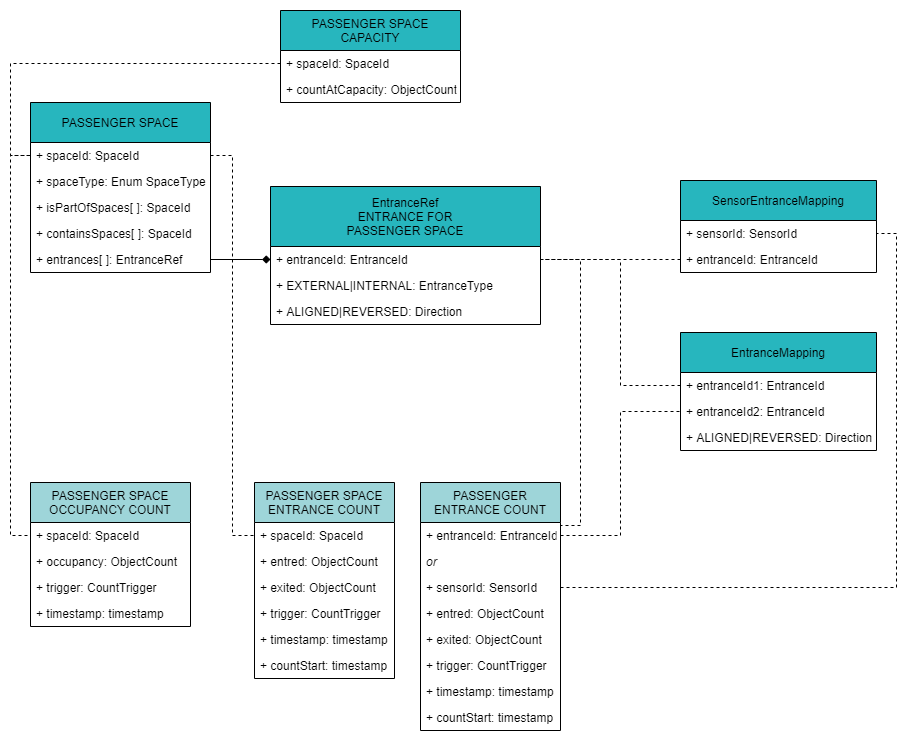

The diagram above was exported from draw.io. Its source (the exported page's mxGraphModel, read from the mxfile embedded in the PNG):
<mxGraphModel dx="1086" dy="2135" grid="1" gridSize="10" guides="1" tooltips="1" connect="1" arrows="1" fold="1" page="1" pageScale="1" pageWidth="827" pageHeight="1169" background="#ffffff" math="0" shadow="0">
  <root>
    <mxCell id="0" />
    <mxCell id="1" parent="0" />
    <mxCell id="1burBjE3H3jfkjKqQ2f0-1" value="PASSENGER SPACE&#10;ENTRANCE COUNT" style="swimlane;fontStyle=0;childLayout=stackLayout;horizontal=1;startSize=40;horizontalStack=0;resizeParent=1;resizeParentMax=0;resizeLast=0;collapsible=1;marginBottom=0;fillColor=#9ED5D9;" parent="1" vertex="1">
      <mxGeometry x="414" y="420" width="140" height="196" as="geometry" />
    </mxCell>
    <mxCell id="1burBjE3H3jfkjKqQ2f0-2" value="+ spaceId: SpaceId" style="text;strokeColor=none;fillColor=none;align=left;verticalAlign=top;spacingLeft=4;spacingRight=4;overflow=hidden;rotatable=0;points=[[0,0.5],[1,0.5]];portConstraint=eastwest;" parent="1burBjE3H3jfkjKqQ2f0-1" vertex="1">
      <mxGeometry y="40" width="140" height="26" as="geometry" />
    </mxCell>
    <mxCell id="1burBjE3H3jfkjKqQ2f0-3" value="+ entred: ObjectCount" style="text;strokeColor=none;fillColor=none;align=left;verticalAlign=top;spacingLeft=4;spacingRight=4;overflow=hidden;rotatable=0;points=[[0,0.5],[1,0.5]];portConstraint=eastwest;" parent="1burBjE3H3jfkjKqQ2f0-1" vertex="1">
      <mxGeometry y="66" width="140" height="26" as="geometry" />
    </mxCell>
    <mxCell id="1burBjE3H3jfkjKqQ2f0-4" value="+ exited: ObjectCount" style="text;strokeColor=none;fillColor=none;align=left;verticalAlign=top;spacingLeft=4;spacingRight=4;overflow=hidden;rotatable=0;points=[[0,0.5],[1,0.5]];portConstraint=eastwest;" parent="1burBjE3H3jfkjKqQ2f0-1" vertex="1">
      <mxGeometry y="92" width="140" height="26" as="geometry" />
    </mxCell>
    <mxCell id="1burBjE3H3jfkjKqQ2f0-6" value="+ trigger: CountTrigger" style="text;strokeColor=none;fillColor=none;align=left;verticalAlign=top;spacingLeft=4;spacingRight=4;overflow=hidden;rotatable=0;points=[[0,0.5],[1,0.5]];portConstraint=eastwest;" parent="1burBjE3H3jfkjKqQ2f0-1" vertex="1">
      <mxGeometry y="118" width="140" height="26" as="geometry" />
    </mxCell>
    <mxCell id="1burBjE3H3jfkjKqQ2f0-7" value="+ timestamp: timestamp" style="text;strokeColor=none;fillColor=none;align=left;verticalAlign=top;spacingLeft=4;spacingRight=4;overflow=hidden;rotatable=0;points=[[0,0.5],[1,0.5]];portConstraint=eastwest;" parent="1burBjE3H3jfkjKqQ2f0-1" vertex="1">
      <mxGeometry y="144" width="140" height="26" as="geometry" />
    </mxCell>
    <mxCell id="1burBjE3H3jfkjKqQ2f0-8" value="+ countStart: timestamp" style="text;strokeColor=none;fillColor=none;align=left;verticalAlign=top;spacingLeft=4;spacingRight=4;overflow=hidden;rotatable=0;points=[[0,0.5],[1,0.5]];portConstraint=eastwest;" parent="1burBjE3H3jfkjKqQ2f0-1" vertex="1">
      <mxGeometry y="170" width="140" height="26" as="geometry" />
    </mxCell>
    <mxCell id="1burBjE3H3jfkjKqQ2f0-9" value="PASSENGER SPACE&#10;OCCUPANCY COUNT" style="swimlane;fontStyle=0;childLayout=stackLayout;horizontal=1;startSize=40;horizontalStack=0;resizeParent=1;resizeParentMax=0;resizeLast=0;collapsible=1;marginBottom=0;fillColor=#9ED5D9;" parent="1" vertex="1">
      <mxGeometry x="190" y="420" width="160" height="144" as="geometry" />
    </mxCell>
    <mxCell id="1burBjE3H3jfkjKqQ2f0-10" value="+ spaceId: SpaceId" style="text;strokeColor=none;fillColor=none;align=left;verticalAlign=top;spacingLeft=4;spacingRight=4;overflow=hidden;rotatable=0;points=[[0,0.5],[1,0.5]];portConstraint=eastwest;" parent="1burBjE3H3jfkjKqQ2f0-9" vertex="1">
      <mxGeometry y="40" width="160" height="26" as="geometry" />
    </mxCell>
    <mxCell id="1burBjE3H3jfkjKqQ2f0-11" value="+ occupancy: ObjectCount" style="text;strokeColor=none;fillColor=none;align=left;verticalAlign=top;spacingLeft=4;spacingRight=4;overflow=hidden;rotatable=0;points=[[0,0.5],[1,0.5]];portConstraint=eastwest;" parent="1burBjE3H3jfkjKqQ2f0-9" vertex="1">
      <mxGeometry y="66" width="160" height="26" as="geometry" />
    </mxCell>
    <mxCell id="1burBjE3H3jfkjKqQ2f0-13" value="+ trigger: CountTrigger" style="text;strokeColor=none;fillColor=none;align=left;verticalAlign=top;spacingLeft=4;spacingRight=4;overflow=hidden;rotatable=0;points=[[0,0.5],[1,0.5]];portConstraint=eastwest;" parent="1burBjE3H3jfkjKqQ2f0-9" vertex="1">
      <mxGeometry y="92" width="160" height="26" as="geometry" />
    </mxCell>
    <mxCell id="1burBjE3H3jfkjKqQ2f0-14" value="+ timestamp: timestamp" style="text;strokeColor=none;fillColor=none;align=left;verticalAlign=top;spacingLeft=4;spacingRight=4;overflow=hidden;rotatable=0;points=[[0,0.5],[1,0.5]];portConstraint=eastwest;" parent="1burBjE3H3jfkjKqQ2f0-9" vertex="1">
      <mxGeometry y="118" width="160" height="26" as="geometry" />
    </mxCell>
    <mxCell id="1burBjE3H3jfkjKqQ2f0-16" value="PASSENGER&#10;ENTRANCE COUNT" style="swimlane;fontStyle=0;childLayout=stackLayout;horizontal=1;startSize=40;horizontalStack=0;resizeParent=1;resizeParentMax=0;resizeLast=0;collapsible=1;marginBottom=0;fillColor=#9ED5D9;" parent="1" vertex="1">
      <mxGeometry x="580" y="420" width="140" height="248" as="geometry" />
    </mxCell>
    <mxCell id="1burBjE3H3jfkjKqQ2f0-23" value="+ entranceId: EntranceId" style="text;strokeColor=none;fillColor=none;align=left;verticalAlign=top;spacingLeft=4;spacingRight=4;overflow=hidden;rotatable=0;points=[[0,0.5],[1,0.5]];portConstraint=eastwest;" parent="1burBjE3H3jfkjKqQ2f0-16" vertex="1">
      <mxGeometry y="40" width="140" height="26" as="geometry" />
    </mxCell>
    <mxCell id="1burBjE3H3jfkjKqQ2f0-17" value="or" style="text;strokeColor=none;fillColor=none;align=left;verticalAlign=top;spacingLeft=4;spacingRight=4;overflow=hidden;rotatable=0;points=[[0,0.5],[1,0.5]];portConstraint=eastwest;fontStyle=2" parent="1burBjE3H3jfkjKqQ2f0-16" vertex="1">
      <mxGeometry y="66" width="140" height="26" as="geometry" />
    </mxCell>
    <mxCell id="1burBjE3H3jfkjKqQ2f0-18" value="+ sensorId: SensorId" style="text;strokeColor=none;fillColor=none;align=left;verticalAlign=top;spacingLeft=4;spacingRight=4;overflow=hidden;rotatable=0;points=[[0,0.5],[1,0.5]];portConstraint=eastwest;" parent="1burBjE3H3jfkjKqQ2f0-16" vertex="1">
      <mxGeometry y="92" width="140" height="26" as="geometry" />
    </mxCell>
    <mxCell id="1burBjE3H3jfkjKqQ2f0-19" value="+ entred: ObjectCount" style="text;strokeColor=none;fillColor=none;align=left;verticalAlign=top;spacingLeft=4;spacingRight=4;overflow=hidden;rotatable=0;points=[[0,0.5],[1,0.5]];portConstraint=eastwest;" parent="1burBjE3H3jfkjKqQ2f0-16" vertex="1">
      <mxGeometry y="118" width="140" height="26" as="geometry" />
    </mxCell>
    <mxCell id="1burBjE3H3jfkjKqQ2f0-24" value="+ exited: ObjectCount" style="text;strokeColor=none;fillColor=none;align=left;verticalAlign=top;spacingLeft=4;spacingRight=4;overflow=hidden;rotatable=0;points=[[0,0.5],[1,0.5]];portConstraint=eastwest;" parent="1burBjE3H3jfkjKqQ2f0-16" vertex="1">
      <mxGeometry y="144" width="140" height="26" as="geometry" />
    </mxCell>
    <mxCell id="1burBjE3H3jfkjKqQ2f0-20" value="+ trigger: CountTrigger" style="text;strokeColor=none;fillColor=none;align=left;verticalAlign=top;spacingLeft=4;spacingRight=4;overflow=hidden;rotatable=0;points=[[0,0.5],[1,0.5]];portConstraint=eastwest;" parent="1burBjE3H3jfkjKqQ2f0-16" vertex="1">
      <mxGeometry y="170" width="140" height="26" as="geometry" />
    </mxCell>
    <mxCell id="1burBjE3H3jfkjKqQ2f0-21" value="+ timestamp: timestamp" style="text;strokeColor=none;fillColor=none;align=left;verticalAlign=top;spacingLeft=4;spacingRight=4;overflow=hidden;rotatable=0;points=[[0,0.5],[1,0.5]];portConstraint=eastwest;" parent="1burBjE3H3jfkjKqQ2f0-16" vertex="1">
      <mxGeometry y="196" width="140" height="26" as="geometry" />
    </mxCell>
    <mxCell id="1burBjE3H3jfkjKqQ2f0-22" value="+ countStart: timestamp" style="text;strokeColor=none;fillColor=none;align=left;verticalAlign=top;spacingLeft=4;spacingRight=4;overflow=hidden;rotatable=0;points=[[0,0.5],[1,0.5]];portConstraint=eastwest;" parent="1burBjE3H3jfkjKqQ2f0-16" vertex="1">
      <mxGeometry y="222" width="140" height="26" as="geometry" />
    </mxCell>
    <mxCell id="qab6GQ-w3JDaUd91-xeV-1" value="PASSENGER SPACE" style="swimlane;fontStyle=0;childLayout=stackLayout;horizontal=1;startSize=40;horizontalStack=0;resizeParent=1;resizeParentMax=0;resizeLast=0;collapsible=1;marginBottom=0;fillColor=#27B6BE;" vertex="1" parent="1">
      <mxGeometry x="190" y="40" width="180" height="170" as="geometry" />
    </mxCell>
    <mxCell id="qab6GQ-w3JDaUd91-xeV-2" value="+ spaceId: SpaceId" style="text;strokeColor=none;fillColor=none;align=left;verticalAlign=top;spacingLeft=4;spacingRight=4;overflow=hidden;rotatable=0;points=[[0,0.5],[1,0.5]];portConstraint=eastwest;" vertex="1" parent="qab6GQ-w3JDaUd91-xeV-1">
      <mxGeometry y="40" width="180" height="26" as="geometry" />
    </mxCell>
    <mxCell id="qab6GQ-w3JDaUd91-xeV-4" value="+ spaceType: Enum SpaceType" style="text;strokeColor=none;fillColor=none;align=left;verticalAlign=top;spacingLeft=4;spacingRight=4;overflow=hidden;rotatable=0;points=[[0,0.5],[1,0.5]];portConstraint=eastwest;" vertex="1" parent="qab6GQ-w3JDaUd91-xeV-1">
      <mxGeometry y="66" width="180" height="26" as="geometry" />
    </mxCell>
    <mxCell id="qab6GQ-w3JDaUd91-xeV-5" value="+ isPartOfSpaces[ ]: SpaceId" style="text;strokeColor=none;fillColor=none;align=left;verticalAlign=top;spacingLeft=4;spacingRight=4;overflow=hidden;rotatable=0;points=[[0,0.5],[1,0.5]];portConstraint=eastwest;" vertex="1" parent="qab6GQ-w3JDaUd91-xeV-1">
      <mxGeometry y="92" width="180" height="26" as="geometry" />
    </mxCell>
    <mxCell id="qab6GQ-w3JDaUd91-xeV-6" value="+ containsSpaces[ ]: SpaceId" style="text;strokeColor=none;fillColor=none;align=left;verticalAlign=top;spacingLeft=4;spacingRight=4;overflow=hidden;rotatable=0;points=[[0,0.5],[1,0.5]];portConstraint=eastwest;" vertex="1" parent="qab6GQ-w3JDaUd91-xeV-1">
      <mxGeometry y="118" width="180" height="26" as="geometry" />
    </mxCell>
    <mxCell id="qab6GQ-w3JDaUd91-xeV-7" value="+ entrances[ ]: EntranceRef" style="text;strokeColor=none;fillColor=none;align=left;verticalAlign=top;spacingLeft=4;spacingRight=4;overflow=hidden;rotatable=0;points=[[0,0.5],[1,0.5]];portConstraint=eastwest;" vertex="1" parent="qab6GQ-w3JDaUd91-xeV-1">
      <mxGeometry y="144" width="180" height="26" as="geometry" />
    </mxCell>
    <mxCell id="qab6GQ-w3JDaUd91-xeV-10" value="EntranceRef&#10;ENTRANCE FOR &#10;PASSENGER SPACE" style="swimlane;fontStyle=0;childLayout=stackLayout;horizontal=1;startSize=60;horizontalStack=0;resizeParent=1;resizeParentMax=0;resizeLast=0;collapsible=1;marginBottom=0;fillColor=#27B6BE;" vertex="1" parent="1">
      <mxGeometry x="430" y="124" width="270" height="138" as="geometry" />
    </mxCell>
    <mxCell id="qab6GQ-w3JDaUd91-xeV-11" value="+ entranceId: EntranceId" style="text;strokeColor=none;fillColor=none;align=left;verticalAlign=top;spacingLeft=4;spacingRight=4;overflow=hidden;rotatable=0;points=[[0,0.5],[1,0.5]];portConstraint=eastwest;" vertex="1" parent="qab6GQ-w3JDaUd91-xeV-10">
      <mxGeometry y="60" width="270" height="26" as="geometry" />
    </mxCell>
    <mxCell id="qab6GQ-w3JDaUd91-xeV-12" value="+ EXTERNAL|INTERNAL: EntranceType" style="text;strokeColor=none;fillColor=none;align=left;verticalAlign=top;spacingLeft=4;spacingRight=4;overflow=hidden;rotatable=0;points=[[0,0.5],[1,0.5]];portConstraint=eastwest;" vertex="1" parent="qab6GQ-w3JDaUd91-xeV-10">
      <mxGeometry y="86" width="270" height="26" as="geometry" />
    </mxCell>
    <mxCell id="qab6GQ-w3JDaUd91-xeV-13" value="+ ALIGNED|REVERSED: Direction" style="text;strokeColor=none;fillColor=none;align=left;verticalAlign=top;spacingLeft=4;spacingRight=4;overflow=hidden;rotatable=0;points=[[0,0.5],[1,0.5]];portConstraint=eastwest;" vertex="1" parent="qab6GQ-w3JDaUd91-xeV-10">
      <mxGeometry y="112" width="270" height="26" as="geometry" />
    </mxCell>
    <mxCell id="qab6GQ-w3JDaUd91-xeV-16" style="edgeStyle=orthogonalEdgeStyle;rounded=0;orthogonalLoop=1;jettySize=auto;html=1;entryX=0;entryY=0.5;entryDx=0;entryDy=0;endArrow=diamond;endFill=1;" edge="1" parent="1" source="qab6GQ-w3JDaUd91-xeV-7" target="qab6GQ-w3JDaUd91-xeV-11">
      <mxGeometry relative="1" as="geometry" />
    </mxCell>
    <mxCell id="qab6GQ-w3JDaUd91-xeV-25" value="EntranceMapping" style="swimlane;fontStyle=0;childLayout=stackLayout;horizontal=1;startSize=40;horizontalStack=0;resizeParent=1;resizeParentMax=0;resizeLast=0;collapsible=1;marginBottom=0;fillColor=#27B6BE;" vertex="1" parent="1">
      <mxGeometry x="840" y="270" width="196" height="118" as="geometry" />
    </mxCell>
    <mxCell id="qab6GQ-w3JDaUd91-xeV-26" value="+ entranceId1: EntranceId" style="text;strokeColor=none;fillColor=none;align=left;verticalAlign=top;spacingLeft=4;spacingRight=4;overflow=hidden;rotatable=0;points=[[0,0.5],[1,0.5]];portConstraint=eastwest;" vertex="1" parent="qab6GQ-w3JDaUd91-xeV-25">
      <mxGeometry y="40" width="196" height="26" as="geometry" />
    </mxCell>
    <mxCell id="qab6GQ-w3JDaUd91-xeV-27" value="+ entranceId2: EntranceId" style="text;strokeColor=none;fillColor=none;align=left;verticalAlign=top;spacingLeft=4;spacingRight=4;overflow=hidden;rotatable=0;points=[[0,0.5],[1,0.5]];portConstraint=eastwest;" vertex="1" parent="qab6GQ-w3JDaUd91-xeV-25">
      <mxGeometry y="66" width="196" height="26" as="geometry" />
    </mxCell>
    <mxCell id="qab6GQ-w3JDaUd91-xeV-28" value="+ ALIGNED|REVERSED: Direction" style="text;strokeColor=none;fillColor=none;align=left;verticalAlign=top;spacingLeft=4;spacingRight=4;overflow=hidden;rotatable=0;points=[[0,0.5],[1,0.5]];portConstraint=eastwest;" vertex="1" parent="qab6GQ-w3JDaUd91-xeV-25">
      <mxGeometry y="92" width="196" height="26" as="geometry" />
    </mxCell>
    <mxCell id="qab6GQ-w3JDaUd91-xeV-29" value="SensorEntranceMapping" style="swimlane;fontStyle=0;childLayout=stackLayout;horizontal=1;startSize=40;horizontalStack=0;resizeParent=1;resizeParentMax=0;resizeLast=0;collapsible=1;marginBottom=0;fillColor=#27B6BE;" vertex="1" parent="1">
      <mxGeometry x="840" y="118" width="196" height="92" as="geometry" />
    </mxCell>
    <mxCell id="qab6GQ-w3JDaUd91-xeV-30" value="+ sensorId: SensorId" style="text;strokeColor=none;fillColor=none;align=left;verticalAlign=top;spacingLeft=4;spacingRight=4;overflow=hidden;rotatable=0;points=[[0,0.5],[1,0.5]];portConstraint=eastwest;" vertex="1" parent="qab6GQ-w3JDaUd91-xeV-29">
      <mxGeometry y="40" width="196" height="26" as="geometry" />
    </mxCell>
    <mxCell id="qab6GQ-w3JDaUd91-xeV-31" value="+ entranceId: EntranceId" style="text;strokeColor=none;fillColor=none;align=left;verticalAlign=top;spacingLeft=4;spacingRight=4;overflow=hidden;rotatable=0;points=[[0,0.5],[1,0.5]];portConstraint=eastwest;" vertex="1" parent="qab6GQ-w3JDaUd91-xeV-29">
      <mxGeometry y="66" width="196" height="26" as="geometry" />
    </mxCell>
    <mxCell id="qab6GQ-w3JDaUd91-xeV-33" value="PASSENGER SPACE&#10;CAPACITY" style="swimlane;fontStyle=0;childLayout=stackLayout;horizontal=1;startSize=40;horizontalStack=0;resizeParent=1;resizeParentMax=0;resizeLast=0;collapsible=1;marginBottom=0;fillColor=#27B6BE;" vertex="1" parent="1">
      <mxGeometry x="440" y="-52" width="180" height="92" as="geometry" />
    </mxCell>
    <mxCell id="qab6GQ-w3JDaUd91-xeV-34" value="+ spaceId: SpaceId" style="text;strokeColor=none;fillColor=none;align=left;verticalAlign=top;spacingLeft=4;spacingRight=4;overflow=hidden;rotatable=0;points=[[0,0.5],[1,0.5]];portConstraint=eastwest;" vertex="1" parent="qab6GQ-w3JDaUd91-xeV-33">
      <mxGeometry y="40" width="180" height="26" as="geometry" />
    </mxCell>
    <mxCell id="qab6GQ-w3JDaUd91-xeV-35" value="+ countAtCapacity: ObjectCount" style="text;strokeColor=none;fillColor=none;align=left;verticalAlign=top;spacingLeft=4;spacingRight=4;overflow=hidden;rotatable=0;points=[[0,0.5],[1,0.5]];portConstraint=eastwest;" vertex="1" parent="qab6GQ-w3JDaUd91-xeV-33">
      <mxGeometry y="66" width="180" height="26" as="geometry" />
    </mxCell>
    <mxCell id="qab6GQ-w3JDaUd91-xeV-40" style="edgeStyle=orthogonalEdgeStyle;rounded=0;orthogonalLoop=1;jettySize=auto;html=1;entryX=0;entryY=0.5;entryDx=0;entryDy=0;endArrow=none;endFill=0;dashed=1;" edge="1" parent="1" source="qab6GQ-w3JDaUd91-xeV-34" target="qab6GQ-w3JDaUd91-xeV-2">
      <mxGeometry relative="1" as="geometry" />
    </mxCell>
    <mxCell id="qab6GQ-w3JDaUd91-xeV-41" style="edgeStyle=orthogonalEdgeStyle;rounded=0;orthogonalLoop=1;jettySize=auto;html=1;entryX=0;entryY=0.5;entryDx=0;entryDy=0;dashed=1;endArrow=none;endFill=0;" edge="1" parent="1" source="qab6GQ-w3JDaUd91-xeV-2" target="1burBjE3H3jfkjKqQ2f0-2">
      <mxGeometry relative="1" as="geometry" />
    </mxCell>
    <mxCell id="qab6GQ-w3JDaUd91-xeV-42" style="edgeStyle=orthogonalEdgeStyle;rounded=0;orthogonalLoop=1;jettySize=auto;html=1;entryX=0;entryY=0.5;entryDx=0;entryDy=0;dashed=1;endArrow=none;endFill=0;" edge="1" parent="1" source="qab6GQ-w3JDaUd91-xeV-2" target="1burBjE3H3jfkjKqQ2f0-10">
      <mxGeometry relative="1" as="geometry" />
    </mxCell>
    <mxCell id="qab6GQ-w3JDaUd91-xeV-43" style="edgeStyle=orthogonalEdgeStyle;rounded=0;orthogonalLoop=1;jettySize=auto;html=1;entryX=1;entryY=0.5;entryDx=0;entryDy=0;dashed=1;endArrow=none;endFill=0;" edge="1" parent="1" source="qab6GQ-w3JDaUd91-xeV-11" target="1burBjE3H3jfkjKqQ2f0-23">
      <mxGeometry relative="1" as="geometry">
        <Array as="points">
          <mxPoint x="740" y="197" />
          <mxPoint x="740" y="463" />
        </Array>
      </mxGeometry>
    </mxCell>
    <mxCell id="qab6GQ-w3JDaUd91-xeV-44" style="edgeStyle=orthogonalEdgeStyle;rounded=0;orthogonalLoop=1;jettySize=auto;html=1;entryX=1;entryY=0.5;entryDx=0;entryDy=0;dashed=1;endArrow=none;endFill=0;" edge="1" parent="1" source="1burBjE3H3jfkjKqQ2f0-18" target="qab6GQ-w3JDaUd91-xeV-30">
      <mxGeometry relative="1" as="geometry" />
    </mxCell>
    <mxCell id="qab6GQ-w3JDaUd91-xeV-45" style="edgeStyle=orthogonalEdgeStyle;rounded=0;orthogonalLoop=1;jettySize=auto;html=1;entryX=1;entryY=0.5;entryDx=0;entryDy=0;dashed=1;endArrow=none;endFill=0;" edge="1" parent="1" source="qab6GQ-w3JDaUd91-xeV-31" target="qab6GQ-w3JDaUd91-xeV-11">
      <mxGeometry relative="1" as="geometry" />
    </mxCell>
    <mxCell id="qab6GQ-w3JDaUd91-xeV-47" style="edgeStyle=orthogonalEdgeStyle;rounded=0;orthogonalLoop=1;jettySize=auto;html=1;entryX=0;entryY=0.5;entryDx=0;entryDy=0;dashed=1;endArrow=none;endFill=0;" edge="1" parent="1" source="1burBjE3H3jfkjKqQ2f0-23" target="qab6GQ-w3JDaUd91-xeV-27">
      <mxGeometry relative="1" as="geometry" />
    </mxCell>
    <mxCell id="qab6GQ-w3JDaUd91-xeV-48" style="edgeStyle=orthogonalEdgeStyle;rounded=0;orthogonalLoop=1;jettySize=auto;html=1;entryX=1;entryY=0.5;entryDx=0;entryDy=0;dashed=1;endArrow=none;endFill=0;exitX=0;exitY=0.5;exitDx=0;exitDy=0;" edge="1" parent="1" source="qab6GQ-w3JDaUd91-xeV-26" target="qab6GQ-w3JDaUd91-xeV-11">
      <mxGeometry relative="1" as="geometry">
        <Array as="points">
          <mxPoint x="780" y="323" />
          <mxPoint x="780" y="197" />
        </Array>
      </mxGeometry>
    </mxCell>
  </root>
</mxGraphModel>